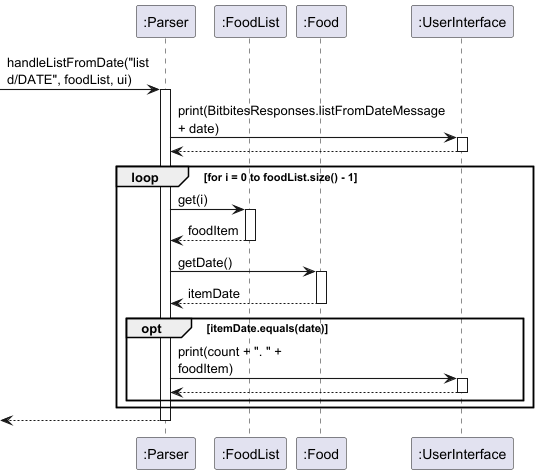

The diagram above was rendered by PlantUML. Its source (embedded in the PNG):
@startuml
skinparam arrowThickness 1.1
skinparam maxMessageSize 150

participant ":Parser" as Parser

participant ":FoodList" as FoodList
participant ":Food" as Food

participant ":UserInterface" as UI

-> Parser : handleListFromDate("list d/DATE", foodList, ui)
activate Parser

Parser -> UI : print(BitbitesResponses.listFromDateMessage + date)
activate UI
UI --> Parser
deactivate UI

loop for i = 0 to foodList.size() - 1
    Parser -> FoodList : get(i)
    activate FoodList
    FoodList --> Parser : foodItem
    deactivate FoodList

    Parser -> Food : getDate()
    activate Food
    Food --> Parser : itemDate
    deactivate Food

    opt itemDate.equals(date)
        Parser -> UI : print(count + ". " + foodItem)
        activate UI
        UI --> Parser
        deactivate UI
    end
end

<-- Parser
deactivate Parser
@enduml